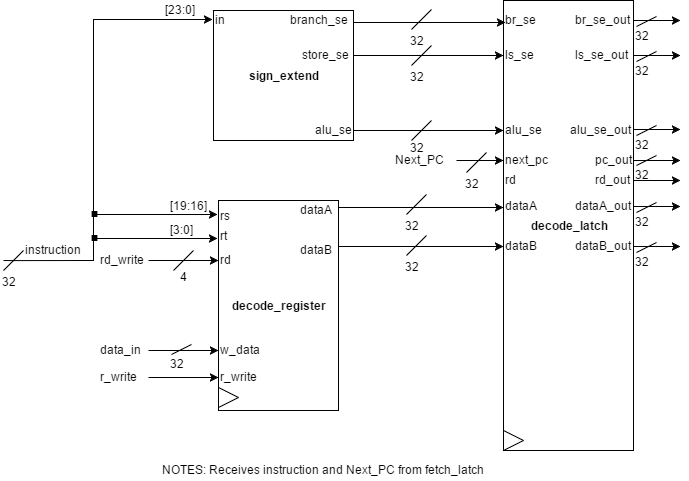

The diagram above was exported from draw.io. Its source (the exported page's mxGraphModel, read from the mxfile embedded in the PNG):
<mxGraphModel dx="872" dy="408" grid="1" gridSize="10" guides="1" tooltips="1" connect="1" arrows="1" fold="1" page="1" pageScale="1" pageWidth="850" pageHeight="1100" math="0" shadow="0">
  <root>
    <mxCell id="0" />
    <mxCell id="1" parent="0" />
    <mxCell id="5e7bd94d759cac52-1" value="&lt;b&gt;sign_extend&lt;/b&gt;" style="whiteSpace=wrap;html=1;" vertex="1" parent="1">
      <mxGeometry x="340" y="160" width="140" height="130" as="geometry" />
    </mxCell>
    <mxCell id="5e7bd94d759cac52-2" value="in" style="text;html=1;resizable=0;points=[];autosize=1;align=left;verticalAlign=top;spacingTop=-4;" vertex="1" parent="1">
      <mxGeometry x="340" y="160" width="30" height="20" as="geometry" />
    </mxCell>
    <mxCell id="5e7bd94d759cac52-3" value="branch_se" style="text;html=1;resizable=0;points=[];autosize=1;align=left;verticalAlign=top;spacingTop=-4;" vertex="1" parent="1">
      <mxGeometry x="415" y="160" width="70" height="20" as="geometry" />
    </mxCell>
    <mxCell id="5e7bd94d759cac52-4" value="store_se" style="text;html=1;resizable=0;points=[];autosize=1;align=left;verticalAlign=top;spacingTop=-4;" vertex="1" parent="1">
      <mxGeometry x="427" y="195" width="60" height="20" as="geometry" />
    </mxCell>
    <mxCell id="5e7bd94d759cac52-5" value="alu_se" style="text;html=1;resizable=0;points=[];autosize=1;align=left;verticalAlign=top;spacingTop=-4;" vertex="1" parent="1">
      <mxGeometry x="440" y="270" width="50" height="20" as="geometry" />
    </mxCell>
    <mxCell id="5e7bd94d759cac52-6" value="&lt;b&gt;decode_register&lt;/b&gt;" style="whiteSpace=wrap;html=1;" vertex="1" parent="1">
      <mxGeometry x="345" y="350" width="120" height="210" as="geometry" />
    </mxCell>
    <mxCell id="5e7bd94d759cac52-7" value="rs" style="text;html=1;resizable=0;points=[];autosize=1;align=left;verticalAlign=top;spacingTop=-4;" vertex="1" parent="1">
      <mxGeometry x="345" y="356" width="30" height="20" as="geometry" />
    </mxCell>
    <mxCell id="5e7bd94d759cac52-8" value="rt" style="text;html=1;resizable=0;points=[];autosize=1;align=left;verticalAlign=top;spacingTop=-4;" vertex="1" parent="1">
      <mxGeometry x="345" y="376" width="20" height="20" as="geometry" />
    </mxCell>
    <mxCell id="5e7bd94d759cac52-9" value="rd" style="text;html=1;resizable=0;points=[];autosize=1;align=left;verticalAlign=top;spacingTop=-4;" vertex="1" parent="1">
      <mxGeometry x="345" y="400" width="30" height="20" as="geometry" />
    </mxCell>
    <mxCell id="5e7bd94d759cac52-10" value="w_data" style="text;html=1;resizable=0;points=[];autosize=1;align=left;verticalAlign=top;spacingTop=-4;" vertex="1" parent="1">
      <mxGeometry x="345" y="490" width="60" height="20" as="geometry" />
    </mxCell>
    <mxCell id="5e7bd94d759cac52-11" value="r_write" style="text;html=1;resizable=0;points=[];autosize=1;align=left;verticalAlign=top;spacingTop=-4;" vertex="1" parent="1">
      <mxGeometry x="345" y="517" width="50" height="20" as="geometry" />
    </mxCell>
    <mxCell id="5e7bd94d759cac52-12" value="dataA" style="text;html=1;resizable=0;points=[];autosize=1;align=left;verticalAlign=top;spacingTop=-4;" vertex="1" parent="1">
      <mxGeometry x="425" y="350" width="50" height="20" as="geometry" />
    </mxCell>
    <mxCell id="5e7bd94d759cac52-13" value="dataB" style="text;html=1;resizable=0;points=[];autosize=1;align=left;verticalAlign=top;spacingTop=-4;" vertex="1" parent="1">
      <mxGeometry x="425" y="390" width="50" height="20" as="geometry" />
    </mxCell>
    <mxCell id="5e7bd94d759cac52-14" value="&lt;b&gt;decode_latch&lt;/b&gt;" style="whiteSpace=wrap;html=1;" vertex="1" parent="1">
      <mxGeometry x="630" y="150" width="130" height="450" as="geometry" />
    </mxCell>
    <mxCell id="5e7bd94d759cac52-15" value="br_se" style="text;html=1;resizable=0;points=[];autosize=1;align=left;verticalAlign=top;spacingTop=-4;" vertex="1" parent="1">
      <mxGeometry x="630" y="160" width="50" height="20" as="geometry" />
    </mxCell>
    <mxCell id="5e7bd94d759cac52-16" value="ls_se" style="text;html=1;resizable=0;points=[];autosize=1;align=left;verticalAlign=top;spacingTop=-4;" vertex="1" parent="1">
      <mxGeometry x="630" y="195" width="40" height="20" as="geometry" />
    </mxCell>
    <mxCell id="5e7bd94d759cac52-17" value="alu_se" style="text;html=1;resizable=0;points=[];autosize=1;align=left;verticalAlign=top;spacingTop=-4;" vertex="1" parent="1">
      <mxGeometry x="630" y="270" width="50" height="20" as="geometry" />
    </mxCell>
    <mxCell id="5e7bd94d759cac52-18" value="next_pc" style="text;html=1;resizable=0;points=[];autosize=1;align=left;verticalAlign=top;spacingTop=-4;" vertex="1" parent="1">
      <mxGeometry x="630" y="300" width="60" height="20" as="geometry" />
    </mxCell>
    <mxCell id="5e7bd94d759cac52-19" value="rd" style="text;html=1;resizable=0;points=[];autosize=1;align=left;verticalAlign=top;spacingTop=-4;" vertex="1" parent="1">
      <mxGeometry x="630" y="320" width="30" height="20" as="geometry" />
    </mxCell>
    <mxCell id="5e7bd94d759cac52-20" value="dataA" style="text;html=1;resizable=0;points=[];autosize=1;align=left;verticalAlign=top;spacingTop=-4;" vertex="1" parent="1">
      <mxGeometry x="630" y="346" width="50" height="20" as="geometry" />
    </mxCell>
    <mxCell id="5e7bd94d759cac52-21" value="dataB" style="text;html=1;resizable=0;points=[];autosize=1;align=left;verticalAlign=top;spacingTop=-4;" vertex="1" parent="1">
      <mxGeometry x="630" y="386" width="50" height="20" as="geometry" />
    </mxCell>
    <mxCell id="5e7bd94d759cac52-24" value="" style="group" vertex="1" connectable="0" parent="1">
      <mxGeometry x="345" y="537" width="20" height="20" as="geometry" />
    </mxCell>
    <mxCell id="5e7bd94d759cac52-22" value="" style="endArrow=none;html=1;endFill=0;" edge="1" parent="5e7bd94d759cac52-24">
      <mxGeometry width="50" height="50" relative="1" as="geometry">
        <mxPoint as="sourcePoint" />
        <mxPoint x="20" y="10" as="targetPoint" />
      </mxGeometry>
    </mxCell>
    <mxCell id="5e7bd94d759cac52-23" value="" style="endArrow=none;html=1;endFill=0;" edge="1" parent="5e7bd94d759cac52-24">
      <mxGeometry width="50" height="50" relative="1" as="geometry">
        <mxPoint y="20" as="sourcePoint" />
        <mxPoint x="20" y="10" as="targetPoint" />
      </mxGeometry>
    </mxCell>
    <mxCell id="5e7bd94d759cac52-26" value="" style="group" vertex="1" connectable="0" parent="1">
      <mxGeometry x="630" y="580" width="20" height="20" as="geometry" />
    </mxCell>
    <mxCell id="5e7bd94d759cac52-27" value="" style="endArrow=none;html=1;endFill=0;" edge="1" parent="5e7bd94d759cac52-26">
      <mxGeometry width="50" height="50" relative="1" as="geometry">
        <mxPoint as="sourcePoint" />
        <mxPoint x="20" y="10" as="targetPoint" />
      </mxGeometry>
    </mxCell>
    <mxCell id="5e7bd94d759cac52-28" value="" style="endArrow=none;html=1;endFill=0;" edge="1" parent="5e7bd94d759cac52-26">
      <mxGeometry width="50" height="50" relative="1" as="geometry">
        <mxPoint y="20" as="sourcePoint" />
        <mxPoint x="20" y="10" as="targetPoint" />
      </mxGeometry>
    </mxCell>
    <mxCell id="5e7bd94d759cac52-29" value="br_se_out" style="text;html=1;resizable=0;points=[];autosize=1;align=left;verticalAlign=top;spacingTop=-4;" vertex="1" parent="1">
      <mxGeometry x="700" y="160" width="70" height="20" as="geometry" />
    </mxCell>
    <mxCell id="5e7bd94d759cac52-30" value="ls_se_out" style="text;html=1;resizable=0;points=[];autosize=1;align=left;verticalAlign=top;spacingTop=-4;" vertex="1" parent="1">
      <mxGeometry x="700" y="195" width="70" height="20" as="geometry" />
    </mxCell>
    <mxCell id="5e7bd94d759cac52-31" value="alu_se_out" style="text;html=1;resizable=0;points=[];autosize=1;align=left;verticalAlign=top;spacingTop=-4;" vertex="1" parent="1">
      <mxGeometry x="695" y="270" width="80" height="20" as="geometry" />
    </mxCell>
    <mxCell id="5e7bd94d759cac52-32" value="pc_out" style="text;html=1;resizable=0;points=[];autosize=1;align=left;verticalAlign=top;spacingTop=-4;" vertex="1" parent="1">
      <mxGeometry x="720" y="300" width="50" height="20" as="geometry" />
    </mxCell>
    <mxCell id="5e7bd94d759cac52-33" value="rd_out" style="text;html=1;resizable=0;points=[];autosize=1;align=left;verticalAlign=top;spacingTop=-4;" vertex="1" parent="1">
      <mxGeometry x="720" y="320" width="50" height="20" as="geometry" />
    </mxCell>
    <mxCell id="5e7bd94d759cac52-36" value="dataA_out" style="text;html=1;resizable=0;points=[];autosize=1;align=left;verticalAlign=top;spacingTop=-4;" vertex="1" parent="1">
      <mxGeometry x="700" y="346" width="70" height="20" as="geometry" />
    </mxCell>
    <mxCell id="5e7bd94d759cac52-39" value="dataB_out" style="text;html=1;resizable=0;points=[];autosize=1;align=left;verticalAlign=top;spacingTop=-4;" vertex="1" parent="1">
      <mxGeometry x="700" y="386" width="70" height="20" as="geometry" />
    </mxCell>
    <mxCell id="5e7bd94d759cac52-40" value="" style="endArrow=none;html=1;endFill=0;" edge="1" parent="1" source="5e7bd94d759cac52-79">
      <mxGeometry width="50" height="50" relative="1" as="geometry">
        <mxPoint x="130" y="410" as="sourcePoint" />
        <mxPoint x="220" y="410" as="targetPoint" />
      </mxGeometry>
    </mxCell>
    <mxCell id="5e7bd94d759cac52-41" value="instruction" style="text;html=1;resizable=0;points=[];autosize=1;align=left;verticalAlign=top;spacingTop=-4;" vertex="1" parent="1">
      <mxGeometry x="150" y="390" width="70" height="20" as="geometry" />
    </mxCell>
    <mxCell id="5e7bd94d759cac52-44" value="Next_PC" style="text;html=1;resizable=0;points=[];autosize=1;align=left;verticalAlign=top;spacingTop=-4;" vertex="1" parent="1">
      <mxGeometry x="520" y="300" width="60" height="20" as="geometry" />
    </mxCell>
    <mxCell id="5e7bd94d759cac52-45" value="" style="endArrow=classic;html=1;endFill=1;edgeStyle=orthogonalEdgeStyle;entryX=-0.033;entryY=0.45;entryPerimeter=0;rounded=0;" edge="1" parent="1" target="5e7bd94d759cac52-2">
      <mxGeometry width="50" height="50" relative="1" as="geometry">
        <mxPoint x="220" y="410" as="sourcePoint" />
        <mxPoint x="300" y="170" as="targetPoint" />
        <Array as="points">
          <mxPoint x="220" y="410" />
          <mxPoint x="220" y="169" />
        </Array>
      </mxGeometry>
    </mxCell>
    <mxCell id="5e7bd94d759cac52-46" value="[23:0]" style="text;html=1;resizable=0;points=[];autosize=1;align=left;verticalAlign=top;spacingTop=-4;" vertex="1" parent="1">
      <mxGeometry x="290" y="150" width="50" height="20" as="geometry" />
    </mxCell>
    <mxCell id="5e7bd94d759cac52-47" value="" style="endArrow=classic;html=1;endFill=1;entryX=-0.033;entryY=0.4;entryPerimeter=0;rounded=0;edgeStyle=orthogonalEdgeStyle;" edge="1" parent="1" target="5e7bd94d759cac52-7">
      <mxGeometry width="50" height="50" relative="1" as="geometry">
        <mxPoint x="220" y="400" as="sourcePoint" />
        <mxPoint x="350" y="410" as="targetPoint" />
        <Array as="points">
          <mxPoint x="220" y="410" />
          <mxPoint x="220" y="364" />
        </Array>
      </mxGeometry>
    </mxCell>
    <mxCell id="5e7bd94d759cac52-48" value="" style="endArrow=classic;startArrow=none;html=1;endFill=1;entryX=-0.05;entryY=0.6;entryPerimeter=0;startFill=0;edgeStyle=orthogonalEdgeStyle;rounded=0;" edge="1" parent="1" target="5e7bd94d759cac52-8">
      <mxGeometry width="50" height="50" relative="1" as="geometry">
        <mxPoint x="250" y="388" as="sourcePoint" />
        <mxPoint x="230" y="450" as="targetPoint" />
        <Array as="points">
          <mxPoint x="220" y="388" />
          <mxPoint x="220" y="388" />
        </Array>
      </mxGeometry>
    </mxCell>
    <mxCell id="5e7bd94d759cac52-49" value="[19:16]" style="text;html=1;resizable=0;points=[];autosize=1;align=left;verticalAlign=top;spacingTop=-4;" vertex="1" parent="1">
      <mxGeometry x="295" y="346" width="50" height="20" as="geometry" />
    </mxCell>
    <mxCell id="5e7bd94d759cac52-50" value="[3:0]" style="text;html=1;resizable=0;points=[];autosize=1;align=left;verticalAlign=top;spacingTop=-4;" vertex="1" parent="1">
      <mxGeometry x="295" y="370" width="40" height="20" as="geometry" />
    </mxCell>
    <mxCell id="5e7bd94d759cac52-51" value="" style="endArrow=classic;html=1;entryX=-0.083;entryY=0.5;entryPerimeter=0;" edge="1" parent="1">
      <mxGeometry width="50" height="50" relative="1" as="geometry">
        <mxPoint x="275" y="410" as="sourcePoint" />
        <mxPoint x="345" y="410" as="targetPoint" />
      </mxGeometry>
    </mxCell>
    <mxCell id="5e7bd94d759cac52-52" value="rd_write" style="text;html=1;resizable=0;points=[];autosize=1;align=left;verticalAlign=top;spacingTop=-4;" vertex="1" parent="1">
      <mxGeometry x="225" y="400" width="60" height="20" as="geometry" />
    </mxCell>
    <mxCell id="5e7bd94d759cac52-55" value="" style="endArrow=classic;html=1;entryX=-0.083;entryY=0.5;entryPerimeter=0;" edge="1" parent="1">
      <mxGeometry width="50" height="50" relative="1" as="geometry">
        <mxPoint x="275" y="527" as="sourcePoint" />
        <mxPoint x="345" y="527" as="targetPoint" />
      </mxGeometry>
    </mxCell>
    <mxCell id="5e7bd94d759cac52-56" value="r_write" style="text;html=1;resizable=0;points=[];autosize=1;align=left;verticalAlign=top;spacingTop=-4;" vertex="1" parent="1">
      <mxGeometry x="225" y="517" width="50" height="20" as="geometry" />
    </mxCell>
    <mxCell id="5e7bd94d759cac52-57" value="" style="endArrow=classic;html=1;entryX=-0.083;entryY=0.5;entryPerimeter=0;" edge="1" parent="1">
      <mxGeometry width="50" height="50" relative="1" as="geometry">
        <mxPoint x="275" y="500" as="sourcePoint" />
        <mxPoint x="345" y="500" as="targetPoint" />
      </mxGeometry>
    </mxCell>
    <mxCell id="5e7bd94d759cac52-58" value="data_in" style="text;html=1;resizable=0;points=[];autosize=1;align=left;verticalAlign=top;spacingTop=-4;" vertex="1" parent="1">
      <mxGeometry x="225" y="490" width="60" height="20" as="geometry" />
    </mxCell>
    <mxCell id="5e7bd94d759cac52-59" value="" style="endArrow=classic;html=1;entryX=0.04;entryY=0.6;entryPerimeter=0;" edge="1" parent="1" target="5e7bd94d759cac52-15">
      <mxGeometry width="50" height="50" relative="1" as="geometry">
        <mxPoint x="480" y="172" as="sourcePoint" />
        <mxPoint x="570" y="80" as="targetPoint" />
      </mxGeometry>
    </mxCell>
    <mxCell id="5e7bd94d759cac52-60" value="" style="endArrow=classic;html=1;" edge="1" parent="1">
      <mxGeometry width="50" height="50" relative="1" as="geometry">
        <mxPoint x="480" y="205" as="sourcePoint" />
        <mxPoint x="630" y="205" as="targetPoint" />
      </mxGeometry>
    </mxCell>
    <mxCell id="5e7bd94d759cac52-61" value="" style="endArrow=classic;html=1;" edge="1" parent="1">
      <mxGeometry width="50" height="50" relative="1" as="geometry">
        <mxPoint x="480" y="280" as="sourcePoint" />
        <mxPoint x="630" y="280" as="targetPoint" />
      </mxGeometry>
    </mxCell>
    <mxCell id="5e7bd94d759cac52-62" value="" style="endArrow=classic;html=1;" edge="1" parent="1">
      <mxGeometry width="50" height="50" relative="1" as="geometry">
        <mxPoint x="583" y="310" as="sourcePoint" />
        <mxPoint x="630" y="310" as="targetPoint" />
      </mxGeometry>
    </mxCell>
    <mxCell id="5e7bd94d759cac52-63" value="" style="endArrow=classic;html=1;" edge="1" parent="1">
      <mxGeometry width="50" height="50" relative="1" as="geometry">
        <mxPoint x="465" y="357" as="sourcePoint" />
        <mxPoint x="630" y="357" as="targetPoint" />
      </mxGeometry>
    </mxCell>
    <mxCell id="5e7bd94d759cac52-64" value="" style="endArrow=classic;html=1;" edge="1" parent="1">
      <mxGeometry width="50" height="50" relative="1" as="geometry">
        <mxPoint x="465" y="396" as="sourcePoint" />
        <mxPoint x="630" y="396" as="targetPoint" />
      </mxGeometry>
    </mxCell>
    <mxCell id="5e7bd94d759cac52-65" value="NOTES: Receives instruction and Next_PC from fetch_latch" style="text;html=1;resizable=0;points=[];autosize=1;align=left;verticalAlign=top;spacingTop=-4;" vertex="1" parent="1">
      <mxGeometry x="287" y="610" width="340" height="20" as="geometry" />
    </mxCell>
    <mxCell id="5e7bd94d759cac52-66" value="" style="endArrow=classic;html=1;" edge="1" parent="1">
      <mxGeometry width="50" height="50" relative="1" as="geometry">
        <mxPoint x="760" y="170" as="sourcePoint" />
        <mxPoint x="807" y="170" as="targetPoint" />
      </mxGeometry>
    </mxCell>
    <mxCell id="5e7bd94d759cac52-67" value="" style="endArrow=classic;html=1;" edge="1" parent="1">
      <mxGeometry width="50" height="50" relative="1" as="geometry">
        <mxPoint x="760" y="205" as="sourcePoint" />
        <mxPoint x="807" y="205" as="targetPoint" />
      </mxGeometry>
    </mxCell>
    <mxCell id="5e7bd94d759cac52-68" value="" style="endArrow=classic;html=1;" edge="1" parent="1">
      <mxGeometry width="50" height="50" relative="1" as="geometry">
        <mxPoint x="760" y="279" as="sourcePoint" />
        <mxPoint x="807" y="279" as="targetPoint" />
      </mxGeometry>
    </mxCell>
    <mxCell id="5e7bd94d759cac52-69" value="" style="endArrow=classic;html=1;" edge="1" parent="1">
      <mxGeometry width="50" height="50" relative="1" as="geometry">
        <mxPoint x="760" y="310" as="sourcePoint" />
        <mxPoint x="807" y="310" as="targetPoint" />
      </mxGeometry>
    </mxCell>
    <mxCell id="5e7bd94d759cac52-70" value="" style="endArrow=classic;html=1;" edge="1" parent="1">
      <mxGeometry width="50" height="50" relative="1" as="geometry">
        <mxPoint x="760" y="330" as="sourcePoint" />
        <mxPoint x="807" y="330" as="targetPoint" />
      </mxGeometry>
    </mxCell>
    <mxCell id="5e7bd94d759cac52-71" value="" style="endArrow=classic;html=1;" edge="1" parent="1">
      <mxGeometry width="50" height="50" relative="1" as="geometry">
        <mxPoint x="760" y="356" as="sourcePoint" />
        <mxPoint x="807" y="356" as="targetPoint" />
      </mxGeometry>
    </mxCell>
    <mxCell id="5e7bd94d759cac52-72" value="" style="endArrow=classic;html=1;" edge="1" parent="1">
      <mxGeometry width="50" height="50" relative="1" as="geometry">
        <mxPoint x="760" y="396" as="sourcePoint" />
        <mxPoint x="807" y="396" as="targetPoint" />
      </mxGeometry>
    </mxCell>
    <mxCell id="5e7bd94d759cac52-73" value="&lt;font style=&quot;font-size: 60px&quot;&gt;.&lt;/font&gt;" style="text;html=1;resizable=0;points=[];autosize=1;align=left;verticalAlign=top;spacingTop=-4;" vertex="1" parent="1">
      <mxGeometry x="211" y="308" width="30" height="30" as="geometry" />
    </mxCell>
    <mxCell id="5e7bd94d759cac52-78" value="&lt;font style=&quot;font-size: 60px&quot;&gt;.&lt;/font&gt;" style="text;html=1;resizable=0;points=[];autosize=1;align=left;verticalAlign=top;spacingTop=-4;" vertex="1" parent="1">
      <mxGeometry x="211" y="332" width="30" height="30" as="geometry" />
    </mxCell>
    <mxCell id="5e7bd94d759cac52-79" value="" style="endArrow=none;html=1;endFill=0;" edge="1" parent="1">
      <mxGeometry width="50" height="50" relative="1" as="geometry">
        <mxPoint x="130" y="420" as="sourcePoint" />
        <mxPoint x="150" y="400" as="targetPoint" />
      </mxGeometry>
    </mxCell>
    <mxCell id="5e7bd94d759cac52-80" value="" style="endArrow=none;html=1;endFill=0;" edge="1" parent="1" target="5e7bd94d759cac52-79">
      <mxGeometry width="50" height="50" relative="1" as="geometry">
        <mxPoint x="130" y="410" as="sourcePoint" />
        <mxPoint x="220" y="410" as="targetPoint" />
      </mxGeometry>
    </mxCell>
    <mxCell id="5e7bd94d759cac52-81" value="32" style="text;html=1;resizable=0;points=[];autosize=1;align=left;verticalAlign=top;spacingTop=-4;" vertex="1" parent="1">
      <mxGeometry x="127" y="422" width="30" height="20" as="geometry" />
    </mxCell>
    <mxCell id="5e7bd94d759cac52-82" value="" style="endArrow=none;html=1;endFill=0;" edge="1" parent="1">
      <mxGeometry width="50" height="50" relative="1" as="geometry">
        <mxPoint x="533" y="405" as="sourcePoint" />
        <mxPoint x="553" y="385" as="targetPoint" />
      </mxGeometry>
    </mxCell>
    <mxCell id="5e7bd94d759cac52-83" value="32" style="text;html=1;resizable=0;points=[];autosize=1;align=left;verticalAlign=top;spacingTop=-4;" vertex="1" parent="1">
      <mxGeometry x="530" y="407" width="30" height="20" as="geometry" />
    </mxCell>
    <mxCell id="5e7bd94d759cac52-84" value="" style="endArrow=none;html=1;endFill=0;" edge="1" parent="1">
      <mxGeometry width="50" height="50" relative="1" as="geometry">
        <mxPoint x="533" y="364" as="sourcePoint" />
        <mxPoint x="553" y="344" as="targetPoint" />
      </mxGeometry>
    </mxCell>
    <mxCell id="5e7bd94d759cac52-85" value="32" style="text;html=1;resizable=0;points=[];autosize=1;align=left;verticalAlign=top;spacingTop=-4;" vertex="1" parent="1">
      <mxGeometry x="530" y="366" width="30" height="20" as="geometry" />
    </mxCell>
    <mxCell id="5e7bd94d759cac52-86" value="" style="endArrow=none;html=1;endFill=0;" edge="1" parent="1">
      <mxGeometry width="50" height="50" relative="1" as="geometry">
        <mxPoint x="538" y="179" as="sourcePoint" />
        <mxPoint x="558" y="159" as="targetPoint" />
      </mxGeometry>
    </mxCell>
    <mxCell id="5e7bd94d759cac52-87" value="32" style="text;html=1;resizable=0;points=[];autosize=1;align=left;verticalAlign=top;spacingTop=-4;" vertex="1" parent="1">
      <mxGeometry x="535" y="181" width="30" height="20" as="geometry" />
    </mxCell>
    <mxCell id="5e7bd94d759cac52-88" value="" style="endArrow=none;html=1;endFill=0;" edge="1" parent="1">
      <mxGeometry width="50" height="50" relative="1" as="geometry">
        <mxPoint x="538" y="215" as="sourcePoint" />
        <mxPoint x="558" y="195" as="targetPoint" />
      </mxGeometry>
    </mxCell>
    <mxCell id="5e7bd94d759cac52-89" value="32" style="text;html=1;resizable=0;points=[];autosize=1;align=left;verticalAlign=top;spacingTop=-4;" vertex="1" parent="1">
      <mxGeometry x="535" y="217" width="30" height="20" as="geometry" />
    </mxCell>
    <mxCell id="5e7bd94d759cac52-90" value="" style="endArrow=none;html=1;endFill=0;" edge="1" parent="1">
      <mxGeometry width="50" height="50" relative="1" as="geometry">
        <mxPoint x="538" y="290" as="sourcePoint" />
        <mxPoint x="558" y="270" as="targetPoint" />
      </mxGeometry>
    </mxCell>
    <mxCell id="5e7bd94d759cac52-91" value="32" style="text;html=1;resizable=0;points=[];autosize=1;align=left;verticalAlign=top;spacingTop=-4;" vertex="1" parent="1">
      <mxGeometry x="535" y="288" width="30" height="20" as="geometry" />
    </mxCell>
    <mxCell id="5e7bd94d759cac52-92" value="" style="endArrow=none;html=1;endFill=0;" edge="1" parent="1">
      <mxGeometry width="50" height="50" relative="1" as="geometry">
        <mxPoint x="593" y="322" as="sourcePoint" />
        <mxPoint x="613" y="302" as="targetPoint" />
      </mxGeometry>
    </mxCell>
    <mxCell id="5e7bd94d759cac52-93" value="32" style="text;html=1;resizable=0;points=[];autosize=1;align=left;verticalAlign=top;spacingTop=-4;" vertex="1" parent="1">
      <mxGeometry x="590" y="324" width="30" height="20" as="geometry" />
    </mxCell>
    <mxCell id="5e7bd94d759cac52-94" value="" style="endArrow=none;html=1;endFill=0;" edge="1" parent="1">
      <mxGeometry width="50" height="50" relative="1" as="geometry">
        <mxPoint x="763" y="176" as="sourcePoint" />
        <mxPoint x="783" y="166" as="targetPoint" />
      </mxGeometry>
    </mxCell>
    <mxCell id="5e7bd94d759cac52-95" value="32" style="text;html=1;resizable=0;points=[];autosize=1;align=left;verticalAlign=top;spacingTop=-4;" vertex="1" parent="1">
      <mxGeometry x="760" y="176" width="30" height="20" as="geometry" />
    </mxCell>
    <mxCell id="5e7bd94d759cac52-100" value="" style="endArrow=none;html=1;endFill=0;" edge="1" parent="1">
      <mxGeometry width="50" height="50" relative="1" as="geometry">
        <mxPoint x="763" y="211" as="sourcePoint" />
        <mxPoint x="783" y="201" as="targetPoint" />
      </mxGeometry>
    </mxCell>
    <mxCell id="5e7bd94d759cac52-101" value="32" style="text;html=1;resizable=0;points=[];autosize=1;align=left;verticalAlign=top;spacingTop=-4;" vertex="1" parent="1">
      <mxGeometry x="760" y="211" width="30" height="20" as="geometry" />
    </mxCell>
    <mxCell id="5e7bd94d759cac52-102" value="" style="endArrow=none;html=1;endFill=0;" edge="1" parent="1">
      <mxGeometry width="50" height="50" relative="1" as="geometry">
        <mxPoint x="763" y="285" as="sourcePoint" />
        <mxPoint x="783" y="275" as="targetPoint" />
      </mxGeometry>
    </mxCell>
    <mxCell id="5e7bd94d759cac52-103" value="32" style="text;html=1;resizable=0;points=[];autosize=1;align=left;verticalAlign=top;spacingTop=-4;" vertex="1" parent="1">
      <mxGeometry x="760" y="285" width="30" height="20" as="geometry" />
    </mxCell>
    <mxCell id="5e7bd94d759cac52-104" value="" style="endArrow=none;html=1;endFill=0;" edge="1" parent="1">
      <mxGeometry width="50" height="50" relative="1" as="geometry">
        <mxPoint x="763" y="315" as="sourcePoint" />
        <mxPoint x="783" y="305" as="targetPoint" />
      </mxGeometry>
    </mxCell>
    <mxCell id="5e7bd94d759cac52-105" value="32" style="text;html=1;resizable=0;points=[];autosize=1;align=left;verticalAlign=top;spacingTop=-4;" vertex="1" parent="1">
      <mxGeometry x="760" y="315" width="30" height="20" as="geometry" />
    </mxCell>
    <mxCell id="5e7bd94d759cac52-106" value="" style="endArrow=none;html=1;endFill=0;" edge="1" parent="1">
      <mxGeometry width="50" height="50" relative="1" as="geometry">
        <mxPoint x="763" y="362" as="sourcePoint" />
        <mxPoint x="783" y="352" as="targetPoint" />
      </mxGeometry>
    </mxCell>
    <mxCell id="5e7bd94d759cac52-107" value="32" style="text;html=1;resizable=0;points=[];autosize=1;align=left;verticalAlign=top;spacingTop=-4;" vertex="1" parent="1">
      <mxGeometry x="760" y="362" width="30" height="20" as="geometry" />
    </mxCell>
    <mxCell id="5e7bd94d759cac52-108" value="" style="endArrow=none;html=1;endFill=0;" edge="1" parent="1">
      <mxGeometry width="50" height="50" relative="1" as="geometry">
        <mxPoint x="763" y="402" as="sourcePoint" />
        <mxPoint x="783" y="392" as="targetPoint" />
      </mxGeometry>
    </mxCell>
    <mxCell id="5e7bd94d759cac52-109" value="32" style="text;html=1;resizable=0;points=[];autosize=1;align=left;verticalAlign=top;spacingTop=-4;" vertex="1" parent="1">
      <mxGeometry x="760" y="402" width="30" height="20" as="geometry" />
    </mxCell>
    <mxCell id="5e7bd94d759cac52-110" value="" style="endArrow=none;html=1;endFill=0;" edge="1" parent="1">
      <mxGeometry width="50" height="50" relative="1" as="geometry">
        <mxPoint x="298" y="504" as="sourcePoint" />
        <mxPoint x="318" y="494" as="targetPoint" />
      </mxGeometry>
    </mxCell>
    <mxCell id="5e7bd94d759cac52-111" value="32" style="text;html=1;resizable=0;points=[];autosize=1;align=left;verticalAlign=top;spacingTop=-4;" vertex="1" parent="1">
      <mxGeometry x="295" y="504" width="30" height="20" as="geometry" />
    </mxCell>
    <mxCell id="60c3dda9b8f35497-6" value="" style="endArrow=none;html=1;endFill=0;" edge="1" parent="1">
      <mxGeometry width="50" height="50" relative="1" as="geometry">
        <mxPoint x="300" y="420" as="sourcePoint" />
        <mxPoint x="320" y="400" as="targetPoint" />
      </mxGeometry>
    </mxCell>
    <mxCell id="60c3dda9b8f35497-7" value="4" style="text;html=1;resizable=0;points=[];autosize=1;align=left;verticalAlign=top;spacingTop=-4;" vertex="1" parent="1">
      <mxGeometry x="305" y="417" width="20" height="20" as="geometry" />
    </mxCell>
  </root>
</mxGraphModel>